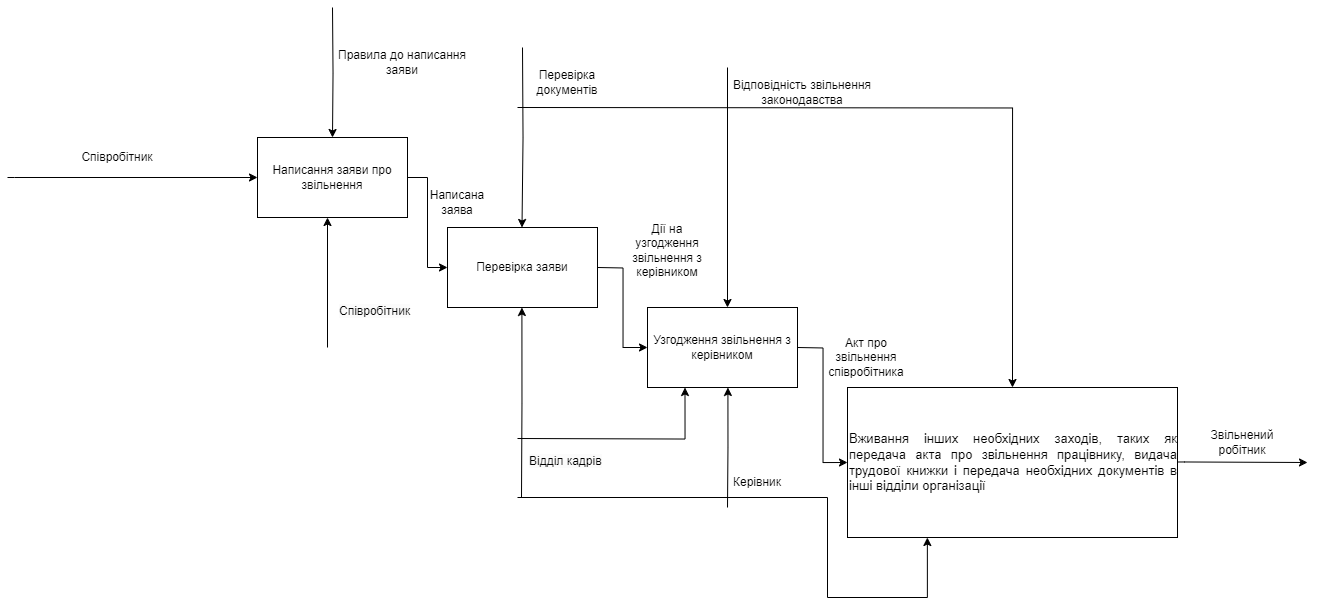

The diagram above was exported from draw.io. Its source (the exported page's mxGraphModel, read from the mxfile embedded in the PNG):
<mxGraphModel dx="2512" dy="912" grid="1" gridSize="10" guides="1" tooltips="1" connect="1" arrows="1" fold="1" page="1" pageScale="1" pageWidth="827" pageHeight="1169" math="0" shadow="0">
  <root>
    <mxCell id="0" />
    <mxCell id="1" parent="0" />
    <mxCell id="UL2Bm_5p_IVrnNynikwy-2" value="Написання заяви про звільнення" style="rounded=0;whiteSpace=wrap;html=1;" vertex="1" parent="1">
      <mxGeometry x="-150" y="550" width="150" height="80" as="geometry" />
    </mxCell>
    <mxCell id="UL2Bm_5p_IVrnNynikwy-3" value="Перевірка заяви" style="rounded=0;whiteSpace=wrap;html=1;" vertex="1" parent="1">
      <mxGeometry x="40" y="640" width="150" height="80" as="geometry" />
    </mxCell>
    <mxCell id="UL2Bm_5p_IVrnNynikwy-4" value="Узгодження звільнення з керівником" style="rounded=0;whiteSpace=wrap;html=1;" vertex="1" parent="1">
      <mxGeometry x="240" y="720" width="150" height="80" as="geometry" />
    </mxCell>
    <mxCell id="UL2Bm_5p_IVrnNynikwy-5" value="&lt;div style=&quot;text-align: justify; font-size: 13px;&quot;&gt;&lt;span style=&quot;background-color: initial;&quot;&gt;Вживання інших необхідних заходів, таких як передача акта про звільнення працівнику,&amp;nbsp;&lt;/span&gt;&lt;span style=&quot;background-color: initial;&quot;&gt;видача трудової книжки і передача необхідних документів в інші відділи&amp;nbsp;&lt;/span&gt;&lt;span style=&quot;background-color: initial;&quot;&gt;організації&lt;/span&gt;&lt;/div&gt;" style="rounded=0;whiteSpace=wrap;html=1;align=left;" vertex="1" parent="1">
      <mxGeometry x="440" y="800" width="330" height="150" as="geometry" />
    </mxCell>
    <mxCell id="UL2Bm_5p_IVrnNynikwy-6" value="" style="endArrow=classic;html=1;rounded=0;edgeStyle=orthogonalEdgeStyle;exitX=1;exitY=0.5;exitDx=0;exitDy=0;entryX=0;entryY=0.5;entryDx=0;entryDy=0;" edge="1" parent="1" source="UL2Bm_5p_IVrnNynikwy-2" target="UL2Bm_5p_IVrnNynikwy-3">
      <mxGeometry width="50" height="50" relative="1" as="geometry">
        <mxPoint x="390" y="680" as="sourcePoint" />
        <mxPoint x="440" y="630" as="targetPoint" />
      </mxGeometry>
    </mxCell>
    <mxCell id="UL2Bm_5p_IVrnNynikwy-7" value="" style="endArrow=classic;html=1;rounded=0;edgeStyle=orthogonalEdgeStyle;exitX=1;exitY=0.5;exitDx=0;exitDy=0;entryX=0;entryY=0.5;entryDx=0;entryDy=0;" edge="1" parent="1" target="UL2Bm_5p_IVrnNynikwy-4">
      <mxGeometry width="50" height="50" relative="1" as="geometry">
        <mxPoint x="190" y="680" as="sourcePoint" />
        <mxPoint x="230" y="770" as="targetPoint" />
      </mxGeometry>
    </mxCell>
    <mxCell id="UL2Bm_5p_IVrnNynikwy-8" value="" style="endArrow=classic;html=1;rounded=0;edgeStyle=orthogonalEdgeStyle;exitX=1;exitY=0.5;exitDx=0;exitDy=0;entryX=0;entryY=0.5;entryDx=0;entryDy=0;" edge="1" parent="1" target="UL2Bm_5p_IVrnNynikwy-5">
      <mxGeometry width="50" height="50" relative="1" as="geometry">
        <mxPoint x="390" y="760" as="sourcePoint" />
        <mxPoint x="430" y="850" as="targetPoint" />
      </mxGeometry>
    </mxCell>
    <mxCell id="UL2Bm_5p_IVrnNynikwy-9" value="" style="endArrow=classic;html=1;rounded=0;edgeStyle=orthogonalEdgeStyle;entryX=0;entryY=0.5;entryDx=0;entryDy=0;" edge="1" parent="1" target="UL2Bm_5p_IVrnNynikwy-2">
      <mxGeometry width="50" height="50" relative="1" as="geometry">
        <mxPoint x="-400" y="590" as="sourcePoint" />
        <mxPoint x="-220" y="600" as="targetPoint" />
        <Array as="points">
          <mxPoint x="-393" y="590" />
        </Array>
      </mxGeometry>
    </mxCell>
    <mxCell id="UL2Bm_5p_IVrnNynikwy-10" value="" style="endArrow=classic;html=1;rounded=0;edgeStyle=orthogonalEdgeStyle;" edge="1" parent="1">
      <mxGeometry width="50" height="50" relative="1" as="geometry">
        <mxPoint x="-80" y="760" as="sourcePoint" />
        <mxPoint x="-80" y="630" as="targetPoint" />
      </mxGeometry>
    </mxCell>
    <mxCell id="UL2Bm_5p_IVrnNynikwy-11" value="" style="endArrow=classic;html=1;rounded=0;edgeStyle=orthogonalEdgeStyle;entryX=0.5;entryY=0;entryDx=0;entryDy=0;" edge="1" parent="1" target="UL2Bm_5p_IVrnNynikwy-2">
      <mxGeometry width="50" height="50" relative="1" as="geometry">
        <mxPoint x="-75" y="420" as="sourcePoint" />
        <mxPoint x="160" y="380" as="targetPoint" />
      </mxGeometry>
    </mxCell>
    <mxCell id="UL2Bm_5p_IVrnNynikwy-12" value="" style="endArrow=classic;html=1;rounded=0;edgeStyle=orthogonalEdgeStyle;entryX=0.5;entryY=0;entryDx=0;entryDy=0;" edge="1" parent="1">
      <mxGeometry width="50" height="50" relative="1" as="geometry">
        <mxPoint x="115" y="460" as="sourcePoint" />
        <mxPoint x="114.5" y="640" as="targetPoint" />
      </mxGeometry>
    </mxCell>
    <mxCell id="UL2Bm_5p_IVrnNynikwy-13" value="" style="endArrow=classic;html=1;rounded=0;edgeStyle=orthogonalEdgeStyle;entryX=0.5;entryY=0;entryDx=0;entryDy=0;" edge="1" parent="1">
      <mxGeometry width="50" height="50" relative="1" as="geometry">
        <mxPoint x="320" y="480" as="sourcePoint" />
        <mxPoint x="320" y="720" as="targetPoint" />
      </mxGeometry>
    </mxCell>
    <mxCell id="UL2Bm_5p_IVrnNynikwy-14" value="" style="endArrow=classic;html=1;rounded=0;edgeStyle=orthogonalEdgeStyle;entryX=0.5;entryY=0;entryDx=0;entryDy=0;" edge="1" parent="1" target="UL2Bm_5p_IVrnNynikwy-5">
      <mxGeometry width="50" height="50" relative="1" as="geometry">
        <mxPoint x="110" y="520" as="sourcePoint" />
        <mxPoint x="605" y="790" as="targetPoint" />
      </mxGeometry>
    </mxCell>
    <mxCell id="UL2Bm_5p_IVrnNynikwy-15" value="" style="endArrow=classic;html=1;rounded=0;edgeStyle=orthogonalEdgeStyle;" edge="1" parent="1">
      <mxGeometry width="50" height="50" relative="1" as="geometry">
        <mxPoint x="114" y="910" as="sourcePoint" />
        <mxPoint x="114.41" y="720" as="targetPoint" />
      </mxGeometry>
    </mxCell>
    <mxCell id="UL2Bm_5p_IVrnNynikwy-16" value="" style="endArrow=classic;html=1;rounded=0;edgeStyle=orthogonalEdgeStyle;" edge="1" parent="1">
      <mxGeometry width="50" height="50" relative="1" as="geometry">
        <mxPoint x="320" y="920" as="sourcePoint" />
        <mxPoint x="320.40999999999997" y="800" as="targetPoint" />
      </mxGeometry>
    </mxCell>
    <mxCell id="UL2Bm_5p_IVrnNynikwy-17" value="" style="endArrow=classic;html=1;rounded=0;edgeStyle=orthogonalEdgeStyle;entryX=0.242;entryY=1;entryDx=0;entryDy=0;entryPerimeter=0;" edge="1" parent="1" target="UL2Bm_5p_IVrnNynikwy-5">
      <mxGeometry width="50" height="50" relative="1" as="geometry">
        <mxPoint x="110" y="910" as="sourcePoint" />
        <mxPoint x="520" y="1060" as="targetPoint" />
        <Array as="points">
          <mxPoint x="420" y="910" />
          <mxPoint x="420" y="1010" />
          <mxPoint x="520" y="1010" />
        </Array>
      </mxGeometry>
    </mxCell>
    <mxCell id="UL2Bm_5p_IVrnNynikwy-18" value="Співробітник" style="text;html=1;strokeColor=none;fillColor=none;align=center;verticalAlign=middle;whiteSpace=wrap;rounded=0;" vertex="1" parent="1">
      <mxGeometry x="-320" y="555" width="60" height="30" as="geometry" />
    </mxCell>
    <mxCell id="UL2Bm_5p_IVrnNynikwy-19" value="Правила до написання заяви" style="text;html=1;strokeColor=none;fillColor=none;align=center;verticalAlign=middle;whiteSpace=wrap;rounded=0;" vertex="1" parent="1">
      <mxGeometry x="-70" y="460" width="130" height="30" as="geometry" />
    </mxCell>
    <mxCell id="UL2Bm_5p_IVrnNynikwy-20" value="Перевірка документів" style="text;html=1;strokeColor=none;fillColor=none;align=center;verticalAlign=middle;whiteSpace=wrap;rounded=0;" vertex="1" parent="1">
      <mxGeometry x="100" y="480" width="120" height="30" as="geometry" />
    </mxCell>
    <mxCell id="UL2Bm_5p_IVrnNynikwy-21" value="Відповідність звільнення законодавства" style="text;html=1;strokeColor=none;fillColor=none;align=center;verticalAlign=middle;whiteSpace=wrap;rounded=0;" vertex="1" parent="1">
      <mxGeometry x="310" y="490" width="170" height="30" as="geometry" />
    </mxCell>
    <mxCell id="UL2Bm_5p_IVrnNynikwy-22" value="&lt;span style=&quot;color: rgb(0, 0, 0); font-family: Helvetica; font-size: 12px; font-style: normal; font-variant-ligatures: normal; font-variant-caps: normal; font-weight: 400; letter-spacing: normal; orphans: 2; text-align: center; text-indent: 0px; text-transform: none; widows: 2; word-spacing: 0px; -webkit-text-stroke-width: 0px; background-color: rgb(251, 251, 251); text-decoration-thickness: initial; text-decoration-style: initial; text-decoration-color: initial; float: none; display: inline !important;&quot;&gt;Співробітник&lt;/span&gt;" style="text;whiteSpace=wrap;html=1;" vertex="1" parent="1">
      <mxGeometry x="-70" y="710" width="100" height="50" as="geometry" />
    </mxCell>
    <mxCell id="UL2Bm_5p_IVrnNynikwy-23" value="&lt;span style=&quot;color: rgb(0, 0, 0); font-family: Helvetica; font-size: 12px; font-style: normal; font-variant-ligatures: normal; font-variant-caps: normal; font-weight: 400; letter-spacing: normal; orphans: 2; text-align: center; text-indent: 0px; text-transform: none; widows: 2; word-spacing: 0px; -webkit-text-stroke-width: 0px; background-color: rgb(251, 251, 251); text-decoration-thickness: initial; text-decoration-style: initial; text-decoration-color: initial; float: none; display: inline !important;&quot;&gt;Відділ кадрів&lt;/span&gt;" style="text;whiteSpace=wrap;html=1;" vertex="1" parent="1">
      <mxGeometry x="120" y="860" width="100" height="50" as="geometry" />
    </mxCell>
    <mxCell id="UL2Bm_5p_IVrnNynikwy-24" value="" style="endArrow=classic;html=1;rounded=0;edgeStyle=orthogonalEdgeStyle;entryX=0.25;entryY=1;entryDx=0;entryDy=0;" edge="1" parent="1" target="UL2Bm_5p_IVrnNynikwy-4">
      <mxGeometry width="50" height="50" relative="1" as="geometry">
        <mxPoint x="110" y="851" as="sourcePoint" />
        <mxPoint x="170" y="570" as="targetPoint" />
      </mxGeometry>
    </mxCell>
    <mxCell id="UL2Bm_5p_IVrnNynikwy-25" value="Керівник" style="text;html=1;strokeColor=none;fillColor=none;align=center;verticalAlign=middle;whiteSpace=wrap;rounded=0;" vertex="1" parent="1">
      <mxGeometry x="320" y="880" width="60" height="30" as="geometry" />
    </mxCell>
    <mxCell id="UL2Bm_5p_IVrnNynikwy-26" value="" style="endArrow=classic;html=1;rounded=0;edgeStyle=orthogonalEdgeStyle;" edge="1" parent="1">
      <mxGeometry width="50" height="50" relative="1" as="geometry">
        <mxPoint x="770" y="874.5" as="sourcePoint" />
        <mxPoint x="900" y="875" as="targetPoint" />
        <Array as="points">
          <mxPoint x="777" y="874.5" />
        </Array>
      </mxGeometry>
    </mxCell>
    <mxCell id="UL2Bm_5p_IVrnNynikwy-27" value="Звільнений робітник" style="text;html=1;strokeColor=none;fillColor=none;align=center;verticalAlign=middle;whiteSpace=wrap;rounded=0;" vertex="1" parent="1">
      <mxGeometry x="780" y="840" width="110" height="30" as="geometry" />
    </mxCell>
    <mxCell id="UL2Bm_5p_IVrnNynikwy-28" value="Написана заява" style="text;html=1;strokeColor=none;fillColor=none;align=center;verticalAlign=middle;whiteSpace=wrap;rounded=0;" vertex="1" parent="1">
      <mxGeometry x="20" y="600" width="60" height="30" as="geometry" />
    </mxCell>
    <mxCell id="UL2Bm_5p_IVrnNynikwy-29" value="Дії на узгодження звільнення з керівником" style="text;html=1;strokeColor=none;fillColor=none;align=center;verticalAlign=middle;whiteSpace=wrap;rounded=0;" vertex="1" parent="1">
      <mxGeometry x="220" y="630" width="80" height="65" as="geometry" />
    </mxCell>
    <mxCell id="UL2Bm_5p_IVrnNynikwy-30" value="Акт про звільнення співробітника" style="text;html=1;strokeColor=none;fillColor=none;align=center;verticalAlign=middle;whiteSpace=wrap;rounded=0;" vertex="1" parent="1">
      <mxGeometry x="414" y="750" width="90" height="40" as="geometry" />
    </mxCell>
  </root>
</mxGraphModel>